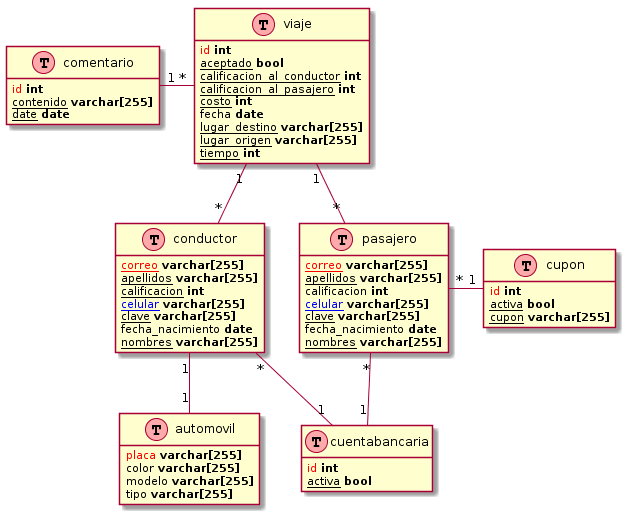

The diagram above was rendered by PlantUML. Its source (embedded in the PNG):
@startuml
hide methods
hide stereotypes

class automovil << (T,#FFAAAA) >> {
    <color:red>placa</color> <b>varchar[255]</b>
    color <b>varchar[255]</b>
	modelo <b>varchar[255]</b>
	tipo <b>varchar[255]</b>
}


class conductor << (T,#FFAAAA) >>{
    <u><color:red>correo</color></u> <b>varchar[255]</b>
    <u>apellidos</u> <b>varchar[255]</b>
	<u>calificacion</u> <b>int</b>
	<u><color:blue>celular</color></u> <b>varchar[255]</b>
	<u>clave</u> <b>varchar[255]</b>
	fecha_nacimiento <b>date</b>
	<u>nombres</u> <b>varchar[255]</b>
}

class pasajero << (T,#FFAAAA) >>{
    <u><color:red>correo</color></u> <b>varchar[255]</b>
	<u>apellidos</u> <b>varchar[255]</b>
	calificacion <b>int</b>
	<u><color:blue>celular</color></u> <b>varchar[255]</b>
	<u>clave</u> <b>varchar[255]</b>
	fecha_nacimiento <b>date</b>
	<u>nombres</u> <b>varchar[255]</b>
}

class viaje << (T,#FFAAAA) >>{
	<color:red>id</color> <b>int</b>
	<u>aceptado</u> <b>bool</b>
	<u>calificacion_al_conductor</u> <b>int</b>
	<u>calificacion_al_pasajero</u> <b>int</b>
	<u>costo</u> <b>int</b>
    fecha <b>date</b>
	<u>lugar_destino</u> <b>varchar[255]</b>
	<u>lugar_origen</u> <b>varchar[255]</b>
	<u>tiempo</u> <b>int</b>
}



class comentario << (T,#FFAAAA) >>{
	<color:red>id</color> <b>int</b>
	<u>contenido</u> <b>varchar[255]</b>
	<u>date</u> <b>date</b>
}


class cuentabancaria << (T,#FFAAAA) >>{
	<color:red>id</color> <b>int</b>
	<u>activa</u> <b>bool</b>
}

class cupon << (T,#FFAAAA) >>{
    <color:red>id</color> <b>int</b>
	<u>activa</u> <b>bool</b>
	<u>cupon</u> <b>varchar[255]</b>
}


automovil "1" -up- "1" conductor
viaje "*" -left- "1" comentario
viaje   "1"--"*" conductor
viaje "1"--"*"  pasajero
cuentabancaria "1"-up-"*"  pasajero
cuentabancaria "1"-up-"*" conductor
pasajero "*"-right-"1" cupon
@enduml